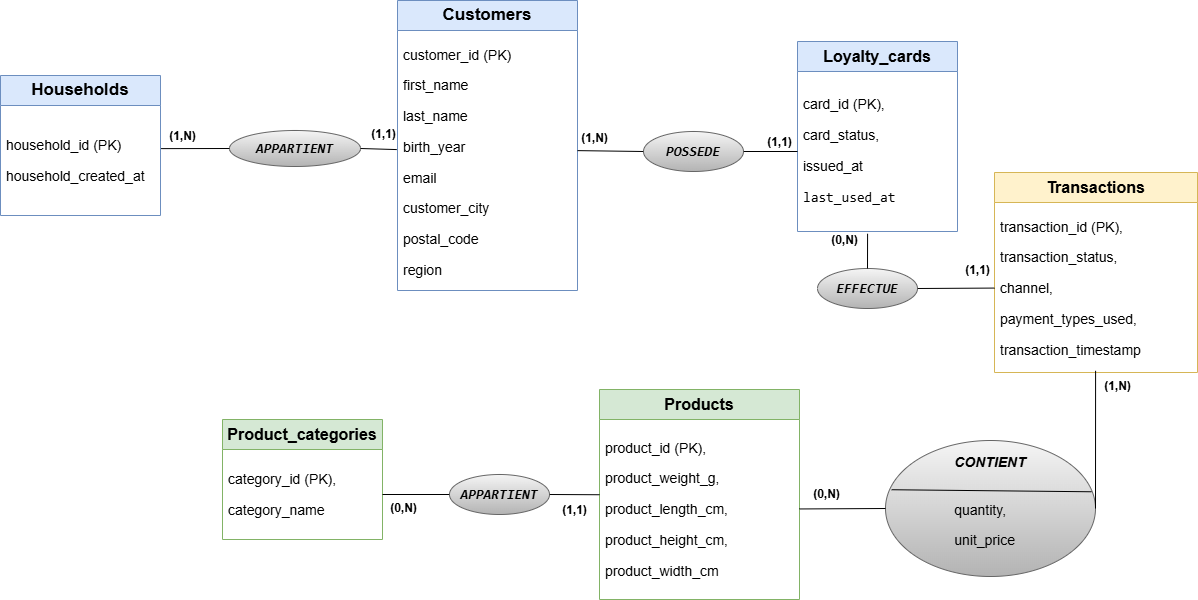

The diagram above was exported from draw.io. Its source (the exported page's mxGraphModel, read from the mxfile embedded in the PNG):
<mxGraphModel dx="2053" dy="701" grid="1" gridSize="10" guides="1" tooltips="1" connect="1" arrows="1" fold="1" page="1" pageScale="1" pageWidth="827" pageHeight="1169" math="0" shadow="0">
  <root>
    <mxCell id="0" />
    <mxCell id="1" parent="0" />
    <mxCell id="zcCIYwSVGLLMyThTpKi8-1" parent="1" style="swimlane;fontStyle=1;childLayout=stackLayout;horizontal=1;startSize=30;horizontalStack=0;resizeParent=1;resizeParentMax=0;resizeLast=0;collapsible=1;marginBottom=0;whiteSpace=wrap;html=1;fillColor=#dae8fc;strokeColor=#6c8ebf;shadow=0;fontSize=17;" value="Customers" vertex="1">
      <mxGeometry height="290" width="180" x="-360" y="369" as="geometry">
        <mxRectangle height="30" width="90" x="160" y="60" as="alternateBounds" />
      </mxGeometry>
    </mxCell>
    <mxCell id="zcCIYwSVGLLMyThTpKi8-2" parent="zcCIYwSVGLLMyThTpKi8-1" style="text;strokeColor=none;fillColor=none;align=left;verticalAlign=middle;spacingLeft=4;spacingRight=4;overflow=hidden;points=[[0,0.5],[1,0.5]];portConstraint=eastwest;rotatable=0;whiteSpace=wrap;html=1;fontSize=14;" value="&lt;p data-pm-slice=&quot;1 1 []&quot;&gt;&lt;span style=&quot;background-color: transparent; color: light-dark(rgb(0, 0, 0), rgb(255, 255, 255));&quot;&gt;customer_id (PK)&lt;/span&gt;&lt;/p&gt;&lt;p data-pm-slice=&quot;1 1 []&quot;&gt;&lt;span style=&quot;background-color: transparent; color: light-dark(rgb(0, 0, 0), rgb(255, 255, 255));&quot;&gt;first_name&lt;/span&gt;&lt;/p&gt;&lt;p data-pm-slice=&quot;1 1 []&quot;&gt;&lt;span style=&quot;background-color: transparent; color: light-dark(rgb(0, 0, 0), rgb(255, 255, 255));&quot;&gt;last_name&lt;/span&gt;&lt;/p&gt;&lt;p data-pm-slice=&quot;1 1 []&quot;&gt;&lt;span style=&quot;background-color: transparent; color: light-dark(rgb(0, 0, 0), rgb(255, 255, 255));&quot;&gt;birth_year&lt;/span&gt;&lt;/p&gt;&lt;p data-pm-slice=&quot;1 1 []&quot;&gt;&lt;span style=&quot;background-color: transparent; color: light-dark(rgb(0, 0, 0), rgb(255, 255, 255));&quot;&gt;email&lt;/span&gt;&lt;/p&gt;&lt;p data-pm-slice=&quot;1 1 []&quot;&gt;&lt;span style=&quot;background-color: transparent; color: light-dark(rgb(0, 0, 0), rgb(255, 255, 255));&quot;&gt;customer_city&lt;/span&gt;&lt;/p&gt;&lt;p data-pm-slice=&quot;1 1 []&quot;&gt;&lt;span style=&quot;background-color: transparent; color: light-dark(rgb(0, 0, 0), rgb(255, 255, 255));&quot;&gt;postal_code&lt;/span&gt;&lt;/p&gt;&lt;p data-pm-slice=&quot;1 1 []&quot;&gt;&lt;span style=&quot;background-color: transparent; color: light-dark(rgb(0, 0, 0), rgb(255, 255, 255));&quot;&gt;region&lt;/span&gt;&lt;/p&gt;" vertex="1">
      <mxGeometry height="260" width="180" y="30" as="geometry" />
    </mxCell>
    <mxCell id="zcCIYwSVGLLMyThTpKi8-5" parent="1" style="swimlane;fontStyle=1;childLayout=stackLayout;horizontal=1;startSize=30;horizontalStack=0;resizeParent=1;resizeParentMax=0;resizeLast=0;collapsible=1;marginBottom=0;whiteSpace=wrap;html=1;fillColor=#fff2cc;strokeColor=#d6b656;fontSize=16;" value="Transactions" vertex="1">
      <mxGeometry height="200" width="203" x="237" y="541" as="geometry" />
    </mxCell>
    <mxCell id="zcCIYwSVGLLMyThTpKi8-6" parent="zcCIYwSVGLLMyThTpKi8-5" style="text;strokeColor=none;fillColor=none;align=left;verticalAlign=middle;spacingLeft=4;spacingRight=4;overflow=hidden;points=[[0,0.5],[1,0.5]];portConstraint=eastwest;rotatable=0;whiteSpace=wrap;html=1;fontSize=14;" value="&lt;p data-pm-slice=&quot;1 1 []&quot;&gt;transaction_id (PK),&lt;/p&gt;&lt;p data-pm-slice=&quot;1 1 []&quot;&gt;transaction_status,&lt;/p&gt;&lt;p data-pm-slice=&quot;1 1 []&quot;&gt;&lt;span style=&quot;background-color: transparent; color: light-dark(rgb(0, 0, 0), rgb(255, 255, 255));&quot;&gt;channel,&lt;/span&gt;&lt;/p&gt;&lt;p&gt;payment_types_used,&lt;br&gt;&lt;/p&gt;&lt;p&gt;transaction_timestamp&lt;/p&gt;" vertex="1">
      <mxGeometry height="170" width="203" y="30" as="geometry" />
    </mxCell>
    <mxCell id="zcCIYwSVGLLMyThTpKi8-9" parent="1" style="swimlane;fontStyle=1;childLayout=stackLayout;horizontal=1;startSize=30;horizontalStack=0;resizeParent=1;resizeParentMax=0;resizeLast=0;collapsible=1;marginBottom=0;whiteSpace=wrap;html=1;fillColor=#d5e8d4;strokeColor=#82b366;fontSize=16;" value="Products" vertex="1">
      <mxGeometry height="210" width="200" x="-158" y="758" as="geometry" />
    </mxCell>
    <mxCell id="zcCIYwSVGLLMyThTpKi8-10" parent="zcCIYwSVGLLMyThTpKi8-9" style="text;strokeColor=none;fillColor=none;align=left;verticalAlign=middle;spacingLeft=4;spacingRight=4;overflow=hidden;points=[[0,0.5],[1,0.5]];portConstraint=eastwest;rotatable=0;whiteSpace=wrap;html=1;fontSize=14;" value="&lt;p data-pm-slice=&quot;1 1 []&quot;&gt;product_id (PK), &lt;/p&gt;&lt;p&gt;&lt;span style=&quot;background-color: transparent; color: light-dark(rgb(0, 0, 0), rgb(255, 255, 255));&quot;&gt;product_weight_g,&lt;/span&gt;&lt;/p&gt;&lt;p&gt;  product_length_cm, &lt;/p&gt;&lt;p&gt;  product_height_cm, &lt;/p&gt;&lt;p&gt;  product_width_cm&lt;/p&gt;" vertex="1">
      <mxGeometry height="180" width="200" y="30" as="geometry" />
    </mxCell>
    <mxCell id="zcCIYwSVGLLMyThTpKi8-25" parent="1" style="swimlane;fontStyle=1;childLayout=stackLayout;horizontal=1;startSize=30;horizontalStack=0;resizeParent=1;resizeParentMax=0;resizeLast=0;collapsible=1;marginBottom=0;whiteSpace=wrap;html=1;fillColor=#dae8fc;strokeColor=#6c8ebf;fontSize=16;" value="&lt;p data-pm-slice=&quot;1 1 []&quot;&gt;Loyalty_cards&lt;/p&gt;" vertex="1">
      <mxGeometry height="190" width="160" x="40" y="410" as="geometry" />
    </mxCell>
    <mxCell id="zcCIYwSVGLLMyThTpKi8-26" parent="zcCIYwSVGLLMyThTpKi8-25" style="text;strokeColor=none;fillColor=none;align=left;verticalAlign=middle;spacingLeft=4;spacingRight=4;overflow=hidden;points=[[0,0.5],[1,0.5]];portConstraint=eastwest;rotatable=0;whiteSpace=wrap;html=1;fontSize=14;" value="&lt;p data-pm-slice=&quot;1 1 []&quot;&gt;&lt;font&gt;card_id&amp;nbsp;(PK), &lt;/font&gt;&lt;/p&gt;&lt;p&gt;&lt;font&gt;card_status, &lt;/font&gt;&lt;/p&gt;&lt;p&gt;&lt;font&gt;issued_at&lt;/font&gt;&lt;/p&gt;&lt;p&gt;&lt;code data-start=&quot;645&quot; data-end=&quot;659&quot;&gt;&lt;font&gt;last_used_at&lt;/font&gt;&lt;/code&gt;&lt;/p&gt;" vertex="1">
      <mxGeometry height="160" width="160" y="30" as="geometry" />
    </mxCell>
    <mxCell id="zcCIYwSVGLLMyThTpKi8-29" parent="1" style="swimlane;fontStyle=1;childLayout=stackLayout;horizontal=1;startSize=30;horizontalStack=0;resizeParent=1;resizeParentMax=0;resizeLast=0;collapsible=1;marginBottom=0;whiteSpace=wrap;html=1;fillColor=#d5e8d4;strokeColor=#82b366;fontSize=16;" value="&lt;p data-pm-slice=&quot;1 1 []&quot;&gt;Product_categories&lt;/p&gt;" vertex="1">
      <mxGeometry height="120" width="160" x="-535" y="788" as="geometry" />
    </mxCell>
    <mxCell id="zcCIYwSVGLLMyThTpKi8-30" parent="zcCIYwSVGLLMyThTpKi8-29" style="text;strokeColor=none;fillColor=none;align=left;verticalAlign=middle;spacingLeft=4;spacingRight=4;overflow=hidden;points=[[0,0.5],[1,0.5]];portConstraint=eastwest;rotatable=0;whiteSpace=wrap;html=1;fontSize=14;" value="&lt;p data-pm-slice=&quot;1 1 []&quot;&gt;category_id (PK),&lt;/p&gt;&lt;p&gt;  category_name&lt;/p&gt;" vertex="1">
      <mxGeometry height="90" width="160" y="30" as="geometry" />
    </mxCell>
    <mxCell id="zcCIYwSVGLLMyThTpKi8-41" parent="1" style="ellipse;whiteSpace=wrap;html=1;align=center;fontSize=14;fillColor=#f5f5f5;gradientColor=#b3b3b3;strokeColor=#666666;fontStyle=3" value="&lt;span style=&quot;font-family: monospace;&quot;&gt;APPARTIENT&lt;/span&gt;" vertex="1">
      <mxGeometry height="40" width="100" x="-308" y="843" as="geometry" />
    </mxCell>
    <mxCell id="zcCIYwSVGLLMyThTpKi8-42" edge="1" parent="1" source="zcCIYwSVGLLMyThTpKi8-10" style="endArrow=none;html=1;rounded=0;exitX=0;exitY=0.418;exitDx=0;exitDy=0;exitPerimeter=0;entryX=1;entryY=0.5;entryDx=0;entryDy=0;" target="zcCIYwSVGLLMyThTpKi8-41" value="">
      <mxGeometry relative="1" as="geometry">
        <mxPoint x="-91" y="952" as="sourcePoint" />
        <mxPoint x="-261" y="902" as="targetPoint" />
      </mxGeometry>
    </mxCell>
    <mxCell id="zcCIYwSVGLLMyThTpKi8-43" edge="1" parent="1" source="zcCIYwSVGLLMyThTpKi8-41" style="endArrow=none;html=1;rounded=0;entryX=1;entryY=0.5;entryDx=0;entryDy=0;exitX=0;exitY=0.5;exitDx=0;exitDy=0;" target="zcCIYwSVGLLMyThTpKi8-30" value="">
      <mxGeometry relative="1" as="geometry">
        <mxPoint x="-361" y="892" as="sourcePoint" />
        <mxPoint x="139" y="352" as="targetPoint" />
      </mxGeometry>
    </mxCell>
    <mxCell id="zcCIYwSVGLLMyThTpKi8-47" parent="1" style="text;align=center;fontStyle=1;verticalAlign=middle;spacingLeft=3;spacingRight=3;strokeColor=none;rotatable=0;points=[[0,0.5],[1,0.5]];portConstraint=eastwest;html=1;" value="(0,N)" vertex="1">
      <mxGeometry height="26" width="80" x="-394" y="864" as="geometry" />
    </mxCell>
    <mxCell id="zcCIYwSVGLLMyThTpKi8-48" parent="1" style="ellipse;whiteSpace=wrap;html=1;align=center;fillColor=#f5f5f5;gradientColor=#b3b3b3;strokeColor=#666666;fontSize=14;fontStyle=3" value="&lt;code data-start=&quot;1476&quot; data-end=&quot;1483&quot; style=&quot;&quot;&gt;EFFECTUE&lt;/code&gt;" vertex="1">
      <mxGeometry height="40" width="100" x="60" y="637" as="geometry" />
    </mxCell>
    <mxCell id="zcCIYwSVGLLMyThTpKi8-50" edge="1" parent="1" source="zcCIYwSVGLLMyThTpKi8-26" style="endArrow=none;html=1;rounded=0;exitX=0.438;exitY=1.014;exitDx=0;exitDy=0;exitPerimeter=0;" target="zcCIYwSVGLLMyThTpKi8-48" value="">
      <mxGeometry relative="1" as="geometry">
        <Array as="points" />
        <mxPoint x="117" y="261.53" as="sourcePoint" />
        <mxPoint x="-63" y="428.53" as="targetPoint" />
      </mxGeometry>
    </mxCell>
    <mxCell id="zcCIYwSVGLLMyThTpKi8-51" edge="1" parent="1" source="zcCIYwSVGLLMyThTpKi8-48" style="endArrow=none;html=1;rounded=0;exitX=1;exitY=0.5;exitDx=0;exitDy=0;" target="zcCIYwSVGLLMyThTpKi8-6" value="">
      <mxGeometry relative="1" as="geometry">
        <mxPoint x="137" y="241.52999999999997" as="sourcePoint" />
        <mxPoint x="290" y="705" as="targetPoint" />
      </mxGeometry>
    </mxCell>
    <mxCell id="zcCIYwSVGLLMyThTpKi8-54" parent="1" style="ellipse;whiteSpace=wrap;html=1;align=center;fillColor=#f5f5f5;gradientColor=#b3b3b3;strokeColor=#666666;fontSize=14;" value="&lt;i&gt;&lt;b&gt;CONTIENT&lt;/b&gt;&lt;/i&gt;&lt;br&gt;&lt;div&gt;&lt;br&gt;&lt;/div&gt;&lt;div&gt;&lt;p data-pm-slice=&quot;1 1 []&quot; style=&quot;text-align: left;&quot;&gt;&lt;span style=&quot;background-color: transparent; color: light-dark(rgb(0, 0, 0), rgb(255, 255, 255));&quot;&gt;quantity,&lt;/span&gt;&lt;/p&gt;&lt;p style=&quot;text-align: left;&quot;&gt;unit_price&lt;/p&gt;&lt;/div&gt;" vertex="1">
      <mxGeometry height="136" width="210" x="128" y="809" as="geometry" />
    </mxCell>
    <mxCell id="zcCIYwSVGLLMyThTpKi8-56" edge="1" parent="1" source="zcCIYwSVGLLMyThTpKi8-6" style="endArrow=none;html=1;rounded=0;entryX=1;entryY=0.5;entryDx=0;entryDy=0;exitX=0.498;exitY=0.99;exitDx=0;exitDy=0;exitPerimeter=0;" target="zcCIYwSVGLLMyThTpKi8-54" value="">
      <mxGeometry relative="1" as="geometry">
        <mxPoint x="667" y="667" as="sourcePoint" />
        <mxPoint x="704" y="640" as="targetPoint" />
      </mxGeometry>
    </mxCell>
    <mxCell id="zcCIYwSVGLLMyThTpKi8-57" parent="1" style="text;align=center;fontStyle=1;verticalAlign=middle;spacingLeft=3;spacingRight=3;strokeColor=none;rotatable=0;points=[[0,0.5],[1,0.5]];portConstraint=eastwest;html=1;" value="(1,N)" vertex="1">
      <mxGeometry height="26" width="80" x="320" y="742" as="geometry" />
    </mxCell>
    <mxCell id="zcCIYwSVGLLMyThTpKi8-46" parent="1" style="text;align=center;fontStyle=1;verticalAlign=middle;spacingLeft=3;spacingRight=3;strokeColor=none;rotatable=0;points=[[0,0.5],[1,0.5]];portConstraint=eastwest;html=1;" value="(1,1)" vertex="1">
      <mxGeometry height="26" width="80" x="-223" y="866" as="geometry" />
    </mxCell>
    <mxCell id="zcCIYwSVGLLMyThTpKi8-61" edge="1" parent="1" source="zcCIYwSVGLLMyThTpKi8-54" style="endArrow=none;html=1;rounded=0;exitX=0;exitY=0.5;exitDx=0;exitDy=0;" target="zcCIYwSVGLLMyThTpKi8-10" value="">
      <mxGeometry relative="1" as="geometry">
        <mxPoint x="370" y="1006.0000000000002" as="sourcePoint" />
        <mxPoint x="677" y="580" as="targetPoint" />
      </mxGeometry>
    </mxCell>
    <mxCell id="zcCIYwSVGLLMyThTpKi8-72" edge="1" parent="1" source="zcCIYwSVGLLMyThTpKi8-48" style="edgeStyle=orthogonalEdgeStyle;rounded=0;orthogonalLoop=1;jettySize=auto;html=1;exitX=0.5;exitY=1;exitDx=0;exitDy=0;" target="zcCIYwSVGLLMyThTpKi8-48">
      <mxGeometry relative="1" as="geometry" />
    </mxCell>
    <mxCell id="zcCIYwSVGLLMyThTpKi8-76" parent="1" style="ellipse;whiteSpace=wrap;html=1;align=center;fillColor=#f5f5f5;strokeColor=#666666;gradientColor=#b3b3b3;fontSize=14;fontStyle=3" value="&lt;code data-start=&quot;1736&quot; data-end=&quot;1746&quot;&gt;POSSEDE&lt;/code&gt;" vertex="1">
      <mxGeometry height="40" width="100" x="-114" y="500" as="geometry" />
    </mxCell>
    <mxCell id="zcCIYwSVGLLMyThTpKi8-80" edge="1" parent="1" source="zcCIYwSVGLLMyThTpKi8-76" style="endArrow=none;html=1;rounded=0;exitX=1;exitY=0.5;exitDx=0;exitDy=0;entryX=0;entryY=0.5;entryDx=0;entryDy=0;" target="zcCIYwSVGLLMyThTpKi8-26" value="">
      <mxGeometry relative="1" as="geometry">
        <mxPoint x="309" y="466.53" as="sourcePoint" />
        <mxPoint x="37" y="555" as="targetPoint" />
      </mxGeometry>
    </mxCell>
    <mxCell id="zcCIYwSVGLLMyThTpKi8-81" edge="1" parent="1" source="zcCIYwSVGLLMyThTpKi8-2" style="endArrow=none;html=1;rounded=0;exitX=1;exitY=0.462;exitDx=0;exitDy=0;entryX=0;entryY=0.5;entryDx=0;entryDy=0;exitPerimeter=0;" target="zcCIYwSVGLLMyThTpKi8-76" value="">
      <mxGeometry relative="1" as="geometry">
        <mxPoint x="20" y="636.53" as="sourcePoint" />
        <mxPoint x="-50" y="566.53" as="targetPoint" />
      </mxGeometry>
    </mxCell>
    <mxCell id="k2o-u-EZx45N_QOX02BX-1" parent="1" style="text;align=center;fontStyle=1;verticalAlign=middle;spacingLeft=3;spacingRight=3;strokeColor=none;rotatable=0;points=[[0,0.5],[1,0.5]];portConstraint=eastwest;html=1;" value="(1,1)" vertex="1">
      <mxGeometry height="26" width="80" x="180" y="626" as="geometry" />
    </mxCell>
    <mxCell id="k2o-u-EZx45N_QOX02BX-2" parent="1" style="text;align=center;fontStyle=1;verticalAlign=middle;spacingLeft=3;spacingRight=3;strokeColor=none;rotatable=0;points=[[0,0.5],[1,0.5]];portConstraint=eastwest;html=1;" value="(0,N)" vertex="1">
      <mxGeometry height="26" width="80" x="47" y="596" as="geometry" />
    </mxCell>
    <mxCell id="k2o-u-EZx45N_QOX02BX-6" parent="1" style="text;align=center;fontStyle=1;verticalAlign=middle;spacingLeft=3;spacingRight=3;strokeColor=none;rotatable=0;points=[[0,0.5],[1,0.5]];portConstraint=eastwest;html=1;" value="(0,N)" vertex="1">
      <mxGeometry height="26" width="80" x="29" y="850" as="geometry" />
    </mxCell>
    <mxCell id="k2o-u-EZx45N_QOX02BX-9" parent="1" style="text;align=center;fontStyle=1;verticalAlign=middle;spacingLeft=3;spacingRight=3;strokeColor=none;rotatable=0;points=[[0,0.5],[1,0.5]];portConstraint=eastwest;html=1;" value="(1,N)" vertex="1">
      <mxGeometry height="28.47" width="83" x="-205" y="493" as="geometry" />
    </mxCell>
    <mxCell id="k2o-u-EZx45N_QOX02BX-11" parent="1" style="text;align=center;fontStyle=1;verticalAlign=middle;spacingLeft=3;spacingRight=3;strokeColor=none;rotatable=0;points=[[0,0.5],[1,0.5]];portConstraint=eastwest;html=1;" value="(1,1)" vertex="1">
      <mxGeometry height="29.47" width="50" x="-3" y="495.78999999999996" as="geometry" />
    </mxCell>
    <mxCell id="7NE0Dcn66NgnkkHYQD7S-13" parent="1" style="ellipse;whiteSpace=wrap;html=1;align=center;fillColor=#f5f5f5;strokeColor=#666666;gradientColor=#b3b3b3;fontSize=14;fontStyle=3" value="&lt;code data-start=&quot;1736&quot; data-end=&quot;1746&quot;&gt;APPARTIENT&lt;/code&gt;" vertex="1">
      <mxGeometry height="36" width="131" x="-528" y="499" as="geometry" />
    </mxCell>
    <mxCell id="7NE0Dcn66NgnkkHYQD7S-17" edge="1" parent="1" source="zcCIYwSVGLLMyThTpKi8-54" style="endArrow=none;html=1;rounded=0;entryX=0.981;entryY=0.377;entryDx=0;entryDy=0;entryPerimeter=0;exitX=0.029;exitY=0.362;exitDx=0;exitDy=0;exitPerimeter=0;" target="zcCIYwSVGLLMyThTpKi8-54" value="">
      <mxGeometry height="50" relative="1" width="50" as="geometry">
        <mxPoint x="597" y="805" as="sourcePoint" />
        <mxPoint x="773" y="806" as="targetPoint" />
      </mxGeometry>
    </mxCell>
    <mxCell id="7NE0Dcn66NgnkkHYQD7S-22" parent="1" style="text;align=center;fontStyle=1;verticalAlign=middle;spacingLeft=3;spacingRight=3;strokeColor=none;rotatable=0;points=[[0,0.5],[1,0.5]];portConstraint=eastwest;html=1;" value="(1,1)" vertex="1">
      <mxGeometry height="26" width="80" x="-414" y="489.53" as="geometry" />
    </mxCell>
    <mxCell id="7NE0Dcn66NgnkkHYQD7S-24" edge="1" parent="1" source="7NE0Dcn66NgnkkHYQD7S-13" style="endArrow=none;html=1;rounded=0;exitX=0;exitY=0.5;exitDx=0;exitDy=0;entryX=1.004;entryY=0.392;entryDx=0;entryDy=0;entryPerimeter=0;" target="Oo-QwARqgh72BPhvlr6S-2" value="">
      <mxGeometry relative="1" as="geometry">
        <Array as="points" />
        <mxPoint x="-530" y="560" as="sourcePoint" />
        <mxPoint x="-410" y="750" as="targetPoint" />
      </mxGeometry>
    </mxCell>
    <mxCell id="7NE0Dcn66NgnkkHYQD7S-25" parent="1" style="text;align=center;fontStyle=1;verticalAlign=middle;spacingLeft=3;spacingRight=3;strokeColor=none;rotatable=0;points=[[0,0.5],[1,0.5]];portConstraint=eastwest;html=1;" value="(1,N)" vertex="1">
      <mxGeometry height="26" width="53" x="-602" y="492" as="geometry" />
    </mxCell>
    <mxCell id="Oo-QwARqgh72BPhvlr6S-1" parent="1" style="swimlane;fontStyle=1;childLayout=stackLayout;horizontal=1;startSize=30;horizontalStack=0;resizeParent=1;resizeParentMax=0;resizeLast=0;collapsible=1;marginBottom=0;whiteSpace=wrap;html=1;fillColor=#dae8fc;strokeColor=#6c8ebf;shadow=0;fontSize=17;" value="&lt;span data-start=&quot;270&quot; data-end=&quot;284&quot; style=&quot;&quot;&gt;Households&lt;/span&gt;" vertex="1">
      <mxGeometry height="140" width="160" x="-757" y="444" as="geometry">
        <mxRectangle height="30" width="90" x="160" y="60" as="alternateBounds" />
      </mxGeometry>
    </mxCell>
    <mxCell id="Oo-QwARqgh72BPhvlr6S-2" parent="Oo-QwARqgh72BPhvlr6S-1" style="text;strokeColor=none;fillColor=none;align=left;verticalAlign=middle;spacingLeft=4;spacingRight=4;overflow=hidden;points=[[0,0.5],[1,0.5]];portConstraint=eastwest;rotatable=0;whiteSpace=wrap;html=1;fontSize=14;" value="&lt;p data-pm-slice=&quot;1 1 []&quot;&gt;household_id (PK)&lt;/p&gt;&lt;p data-pm-slice=&quot;1 1 []&quot;&gt;household_created_at&lt;/p&gt;" vertex="1">
      <mxGeometry height="110" width="160" y="30" as="geometry" />
    </mxCell>
    <mxCell id="Oo-QwARqgh72BPhvlr6S-3" edge="1" parent="1" source="zcCIYwSVGLLMyThTpKi8-2" style="endArrow=none;html=1;rounded=0;entryX=1;entryY=0.5;entryDx=0;entryDy=0;exitX=-0.004;exitY=0.458;exitDx=0;exitDy=0;exitPerimeter=0;" target="7NE0Dcn66NgnkkHYQD7S-13" value="">
      <mxGeometry relative="1" as="geometry">
        <Array as="points" />
        <mxPoint x="-360" y="530" as="sourcePoint" />
        <mxPoint x="-416" y="638" as="targetPoint" />
      </mxGeometry>
    </mxCell>
  </root>
</mxGraphModel>